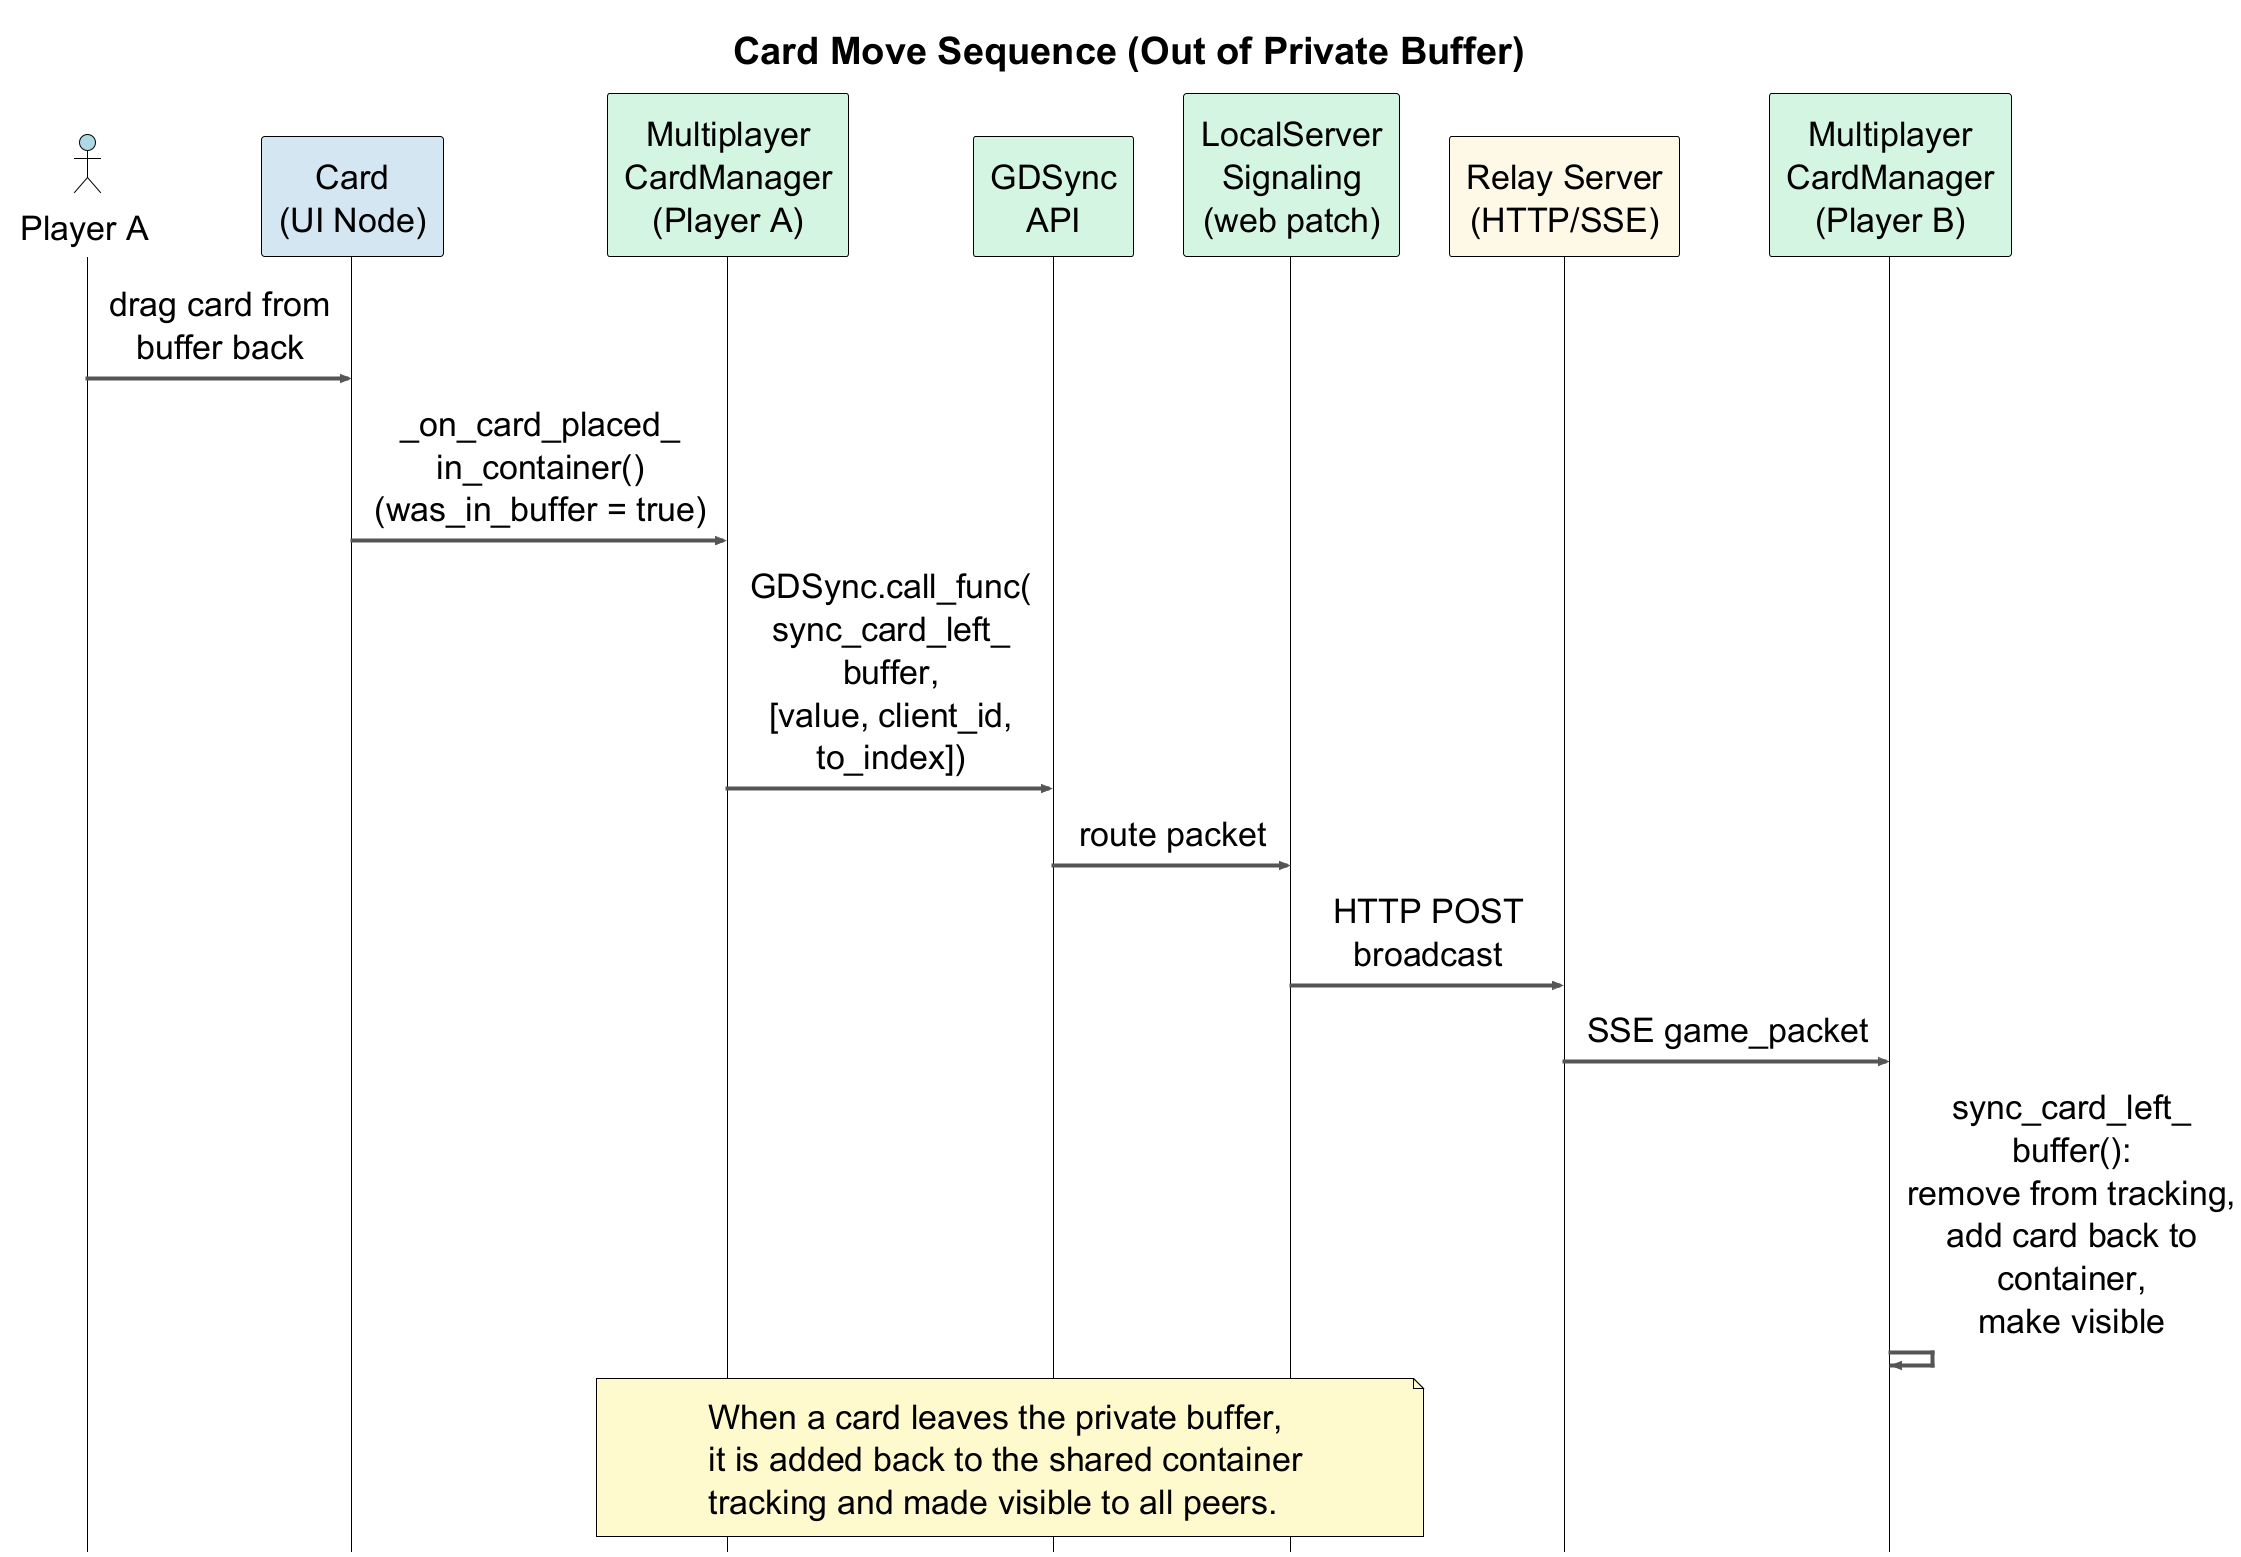

The diagram above was rendered by PlantUML. Its source (embedded in the PNG):
@startuml card-move-leave-buffer
!theme plain
!include ../shared/theme.puml

' --- FONT SIZES & THICKNESS ---
skinparam DefaultFontSize 34
skinparam TitleFontSize 38
skinparam SequenceMessageFontSize 34
skinparam ParticipantFontSize 34
skinparam NoteFontSize 34
skinparam ArrowThickness 4 
skinparam sequenceMessageAlign center
skinparam style strictuml

' --- SPACING & LAYOUT ---
skinparam ParticipantPadding 20
skinparam BoxPadding 10

title Card Move Sequence (Out of Private Buffer)

' --- PARTICIPANTS & COLORS ---
actor "Player A" as Player #LightBlue
participant "Card\n(UI Node)" as UI #D4E6F1
participant "Multiplayer\nCardManager\n(Player A)" as MgrA #D5F5E3
participant "GDSync\nAPI" as Sync #D5F5E3
participant "LocalServer\nSignaling\n(web patch)" as LSS #D5F5E3
participant "Relay Server\n(HTTP/SSE)" as Relay #FEF9E7
participant "Multiplayer\nCardManager\n(Player B)" as MgrB #D5F5E3

Player -> UI : drag card from\nbuffer back
UI -> MgrA : _on_card_placed_\nin_container()\n(was_in_buffer = true)

MgrA -> Sync : GDSync.call_func(\nsync_card_left_\nbuffer,\n[value, client_id,\nto_index])

Sync -> LSS : route packet
LSS -> Relay : HTTP POST\nbroadcast
Relay -> MgrB : SSE game_packet

MgrB -> MgrB : sync_card_left_\nbuffer():\nremove from tracking,\nadd card back to\ncontainer,\nmake visible

note over MgrA, LSS #FFFACD
  When a card leaves the private buffer,
  it is added back to the shared container
  tracking and made visible to all peers.
end note

@enduml